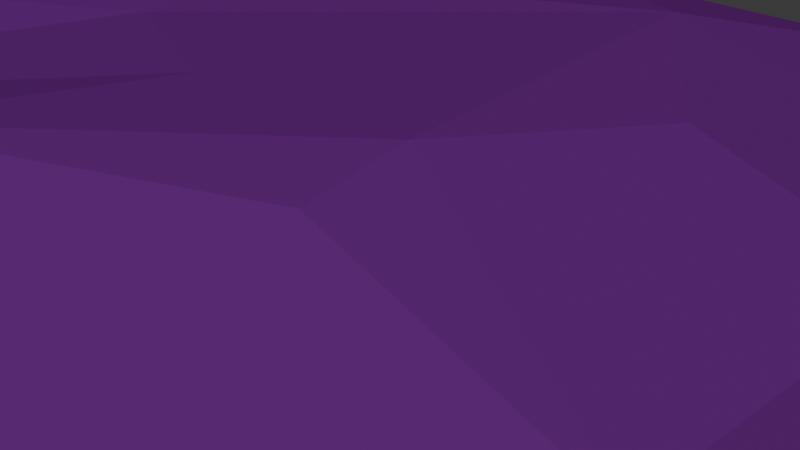 # Source: rock_floor.blend  (saved by Blender 4.2.66; exported with 4.5.12 LTS)
import bpy
from mathutils import Matrix  # noqa: F401  (used for matrix-valued properties, if any)

bpy.ops.wm.read_factory_settings(use_empty=True)
scene = bpy.context.scene
scene.name = 'Scene'

# ---- collections
col_collection = bpy.data.collections.new('Collection'); scene.collection.children.link(col_collection)

# ---- materials (node trees are filled in below, after node groups)
mat_material_001 = bpy.data.materials.new('Material.001')

# ---- material node trees
mat_material_001.use_nodes = True; mat_material_001.node_tree.nodes.clear()
_N = mat_material_001.node_tree.nodes; _L = mat_material_001.node_tree.links
n0 = _N.new('ShaderNodeBsdfPrincipled'); n0.name = 'Principled BSDF'; n0.location = (-340, 638)
n0.inputs[0].default_value = (0.1292, 0.01672, 0.1986, 1.0)
n0.inputs[2].default_value = 1.0
n0.inputs[3].default_value = 1.0
n0.inputs[22].default_value = (0.1651, 0.03478, 0.308, 1.0)
n1 = _N.new('ShaderNodeOutputMaterial'); n1.name = 'Material Output'; n1.location = (62, 498)
_L.new(n0.outputs[0], n1.inputs[0])
n1.is_active_output = True

# ---- world
world_world = bpy.data.worlds.new('World'); scene.world = world_world
world_world.use_nodes = True; world_world.node_tree.nodes.clear()
_N = world_world.node_tree.nodes; _L = world_world.node_tree.links
n0 = _N.new('ShaderNodeOutputWorld'); n0.name = 'World Output'; n0.location = (300, 300)
n1 = _N.new('ShaderNodeBackground'); n1.name = 'Background'; n1.location = (10, 300)
n1.inputs[0].default_value = (0.05088, 0.05088, 0.05088, 1.0)
_L.new(n1.outputs[0], n0.inputs[0])
n0.is_active_output = True
world_world.color = (0.05088, 0.05088, 0.05088)
world_world.sun_shadow_jitter_overblur = 0.0

# ---- cameras
cam_camera = bpy.data.cameras.new('Camera')
cam_camera.clip_end = 100.0
cam_camera.ortho_scale = 7.314

# ---- lights
light_point = bpy.data.lights.new('Point', 'AREA')
light_point.energy = 1061.0

# ---- meshes
me_icosphere_003 = bpy.data.meshes.new('Icosphere.003')
me_icosphere_003.from_pydata([(1.009, 0.7328, -9.696), (6.629, -6.926, -1.113), (-2.122, -8.903, -3.434), (-9.123, -0.7328, -3.434), (-2.122, 8.903, -3.434), (7.939, 4.861, -4.227), (1.278, -6.319, 6.417), (-7.272, -5.284, 4.495), (-7.272, 5.284, 4.495), (2.778, 8.549, 4.495), (8.989, 0.0, 4.495), (-0.1141, -0.09013, 8.833), (-0.2387, -4.572, -8.549), (5.283, -2.373, -7.779), (3.05, -8.012, -3.483), (8.787, -0.7328, -4.037), (4.982, 3.62, -7.592), (-4.037, 0.0, -8.903), (-6.678, -5.758, -4.037), (-0.624, 5.758, -7.779), (-5.669, 5.025, -6.054), (3.493, 8.284, -4.259), (9.558, -3.106, 0.0), (10.1, 3.493, -3.36), (0.0, -10.05, 0.0), (4.372, -7.628, 2.349), (-9.558, -3.106, 0.0), (-5.907, -8.131, 0.0), (-5.907, 8.131, 0.0), (-9.558, 3.106, 0.0), (6.25, 8.781, -0.9401), (0.0, 10.05, 0.0), (7.335, -5.523, 0.8078), (-2.642, -8.131, 5.284), (-8.549, 0.0, 5.284), (-2.642, 8.131, 5.284), (7.063, 5.112, 2.817), (-0.8885, -3.098, 9.194), (-5.084, -4.639, 6.772), (1.633, 5.025, 8.549), (2.812, -1.241, 8.807), (5.869, -1.577, 6.339), (7.157, 0.0, 6.499), (5.911, 1.801, 6.53), (3.651, 2.247, 8.549), (2.612, 0.0, 9.308), (-7.317, 0.5683, 5.699), (-5.67, -1.073, 8.373), (-2.794, 0.9419, 8.043), (-2.697, 2.934, 8.317), (-4.036, 4.206, 6.023), (-6.579, 4.209, 5.091)], [], [(0, 13, 12), (1, 13, 15), (0, 12, 17), (0, 17, 19), (0, 19, 16), (1, 15, 22), (2, 14, 24), (3, 18, 26), (4, 20, 28), (5, 21, 30), (1, 22, 25), (2, 24, 27), (3, 26, 29), (4, 28, 31), (5, 30, 23), (6, 32, 37), (7, 33, 38), (39, 49, 48, 11), (9, 35, 39), (45, 44, 39, 11), (44, 43, 36, 39), (37, 32, 41, 40), (36, 9, 39), (39, 35, 50, 49), (48, 47, 38, 11), (47, 46, 34, 38), (8, 34, 46, 51), (34, 7, 38), (38, 37, 11), (38, 33, 37), (33, 6, 37), (10, 36, 43, 42), (32, 10, 42, 41), (23, 36, 10), (23, 30, 36), (30, 9, 36), (31, 35, 9), (31, 28, 35), (28, 8, 35), (29, 34, 8), (29, 26, 34), (26, 7, 34), (27, 33, 7), (27, 24, 33), (24, 6, 33), (25, 32, 6), (25, 22, 32), (22, 10, 32), (30, 31, 9), (30, 21, 31), (21, 4, 31), (28, 29, 8), (28, 20, 29), (20, 3, 29), (26, 27, 7), (26, 18, 27), (18, 2, 27), (24, 25, 6), (24, 14, 25), (14, 1, 25), (22, 23, 10), (22, 15, 23), (15, 5, 23), (16, 21, 5), (16, 19, 21), (19, 4, 21), (19, 20, 4), (19, 17, 20), (17, 3, 20), (17, 18, 3), (17, 12, 18), (12, 2, 18), (15, 16, 5), (15, 13, 16), (13, 0, 16), (12, 14, 2), (12, 13, 14), (13, 1, 14), (40, 41, 42, 43, 44, 45), (37, 40, 45, 11), (46, 47, 48, 49, 50, 51), (35, 8, 51, 50)])
_uv = me_icosphere_003.uv_layers.new(name='UVMap')
_uv.uv.foreach_set('vector', [0.1992, -0.004278, 0.2453, 0.08014, 0.1578, 0.07873, 0.2502, 0.2023, 0.3289, 0.09731, 0.3529, 0.176, 0.9091, -0.0184, 0.9624, 0.06105, 0.8744, 0.06015, 0.7099, -0.004278, 0.762, 0.06015, 0.6626, 0.0808, 0.5347, 0.01858, 0.5802, 0.09731, 0.4893, 0.09731, 0.2502, 0.2023, 0.3529, 0.176, 0.3182, 0.2362, 0.1016, 0.176, 0.1886, 0.1866, 0.1364, 0.2362, 0.8289, 0.176, 0.9198, 0.176, 0.8636, 0.2362, 0.6256, 0.176, 0.7165, 0.1389, 0.6818, 0.2362, 0.4438, 0.176, 0.5347, 0.176, 0.5, 0.2362, 0.2502, 0.2023, 0.3182, 0.2362, 0.2107, 0.2811, 0.1016, 0.176, 0.1364, 0.2362, 0.04546, 0.2362, 0.8289, 0.176, 0.8636, 0.2362, 0.7727, 0.2362, 0.6256, 0.176, 0.6818, 0.2362, 0.5909, 0.2362, 0.4438, 0.176, 0.5, 0.2362, 0.4091, 0.2362, 0.1778, 0.3641, 0.2727, 0.3149, 0.2271, 0.4473, 0.0, 0.3149, 0.09091, 0.3149, 0.03589, 0.3771, 0.5909, 0.3937, 0.6493, 0.3937, 0.6621, 0.4279, 0.6364, 0.4724, 0.5455, 0.3149, 0.6364, 0.3149, 0.5909, 0.3937, 0.4321, 0.4335, 0.4497, 0.3937, 0.5, 0.3937, 0.4545, 0.4724, 0.4497, 0.3937, 0.4251, 0.3659, 0.4545, 0.3149, 0.5, 0.3937, 0.2271, 0.4473, 0.2727, 0.3149, 0.3052, 0.3712, 0.2817, 0.4151, 0.4545, 0.3149, 0.5455, 0.3149, 0.5, 0.3937, 0.5909, 0.3937, 0.6364, 0.3149, 0.664, 0.3627, 0.6493, 0.3937, 0.7925, 0.4279, 0.8133, 0.387, 0.8732, 0.3771, 0.8182, 0.4724, 0.8133, 0.387, 0.8027, 0.3418, 0.8182, 0.3149, 0.8732, 0.3771, 0.7273, 0.3149, 0.8182, 0.3149, 0.8027, 0.3418, 0.7408, 0.3383, 0.8182, 0.3149, 0.9091, 0.3149, 0.8732, 0.3771, 0.03589, 0.3771, 0.09076, 0.4175, 0.09091, 0.4724, 0.03589, 0.3771, 0.09091, 0.3149, 0.09076, 0.4175, 0.09091, 0.3149, 0.1778, 0.3641, 0.09076, 0.4175, 0.3636, 0.3149, 0.4545, 0.3149, 0.4251, 0.3659, 0.3861, 0.3538, 0.2727, 0.3149, 0.3636, 0.3149, 0.3412, 0.3538, 0.3052, 0.3712, 0.4091, 0.2362, 0.4545, 0.3149, 0.3636, 0.3149, 0.4091, 0.2362, 0.5, 0.2362, 0.4545, 0.3149, 0.5, 0.2362, 0.5455, 0.3149, 0.4545, 0.3149, 0.5909, 0.2362, 0.6364, 0.3149, 0.5455, 0.3149, 0.5909, 0.2362, 0.6818, 0.2362, 0.6364, 0.3149, 0.6818, 0.2362, 0.7273, 0.3149, 0.6364, 0.3149, 0.7727, 0.2362, 0.8182, 0.3149, 0.7273, 0.3149, 0.7727, 0.2362, 0.8636, 0.2362, 0.8182, 0.3149, 0.8636, 0.2362, 0.9091, 0.3149, 0.8182, 0.3149, 0.04546, 0.2362, 0.09091, 0.3149, 0.0, 0.3149, 0.04546, 0.2362, 0.1364, 0.2362, 0.09091, 0.3149, 0.1364, 0.2362, 0.1778, 0.3641, 0.09091, 0.3149, 0.2107, 0.2811, 0.2727, 0.3149, 0.1778, 0.3641, 0.2107, 0.2811, 0.3182, 0.2362, 0.2727, 0.3149, 0.3182, 0.2362, 0.3636, 0.3149, 0.2727, 0.3149, 0.5, 0.2362, 0.5909, 0.2362, 0.5455, 0.3149, 0.5, 0.2362, 0.5347, 0.176, 0.5909, 0.2362, 0.5347, 0.176, 0.6256, 0.176, 0.5909, 0.2362, 0.6818, 0.2362, 0.7727, 0.2362, 0.7273, 0.3149, 0.6818, 0.2362, 0.7165, 0.1389, 0.7727, 0.2362, 0.7165, 0.1389, 0.8289, 0.176, 0.7727, 0.2362, 0.8636, 0.2362, 0.9545, 0.2362, 0.9091, 0.3149, 0.8636, 0.2362, 0.9198, 0.176, 0.9545, 0.2362, 0.9198, 0.176, 1.014, 0.1685, 0.9545, 0.2362, 0.1364, 0.2362, 0.2107, 0.2811, 0.1778, 0.3641, 0.1364, 0.2362, 0.1886, 0.1866, 0.2107, 0.2811, 0.1886, 0.1866, 0.2502, 0.2023, 0.2107, 0.2811, 0.3182, 0.2362, 0.4091, 0.2362, 0.3636, 0.3149, 0.3182, 0.2362, 0.3529, 0.176, 0.4091, 0.2362, 0.3529, 0.176, 0.4438, 0.176, 0.4091, 0.2362, 0.4893, 0.09731, 0.5347, 0.176, 0.4438, 0.176, 0.4893, 0.09731, 0.5802, 0.09731, 0.5347, 0.176, 0.5802, 0.09731, 0.6256, 0.176, 0.5347, 0.176, 0.6626, 0.0808, 0.7165, 0.1389, 0.6256, 0.176, 0.6626, 0.0808, 0.762, 0.06015, 0.7165, 0.1389, 0.762, 0.06015, 0.8289, 0.176, 0.7165, 0.1389, 0.8744, 0.06015, 0.9198, 0.176, 0.8289, 0.176, 0.8744, 0.06015, 0.9624, 0.06105, 0.9198, 0.176, 0.9624, 0.06105, 1.014, 0.1685, 0.9198, 0.176, 0.3529, 0.176, 0.4198, 0.09731, 0.4438, 0.176, 0.3529, 0.176, 0.3289, 0.09731, 0.4198, 0.09731, 0.3289, 0.09731, 0.3744, 0.01858, 0.4198, 0.09731, 0.1578, 0.07873, 0.1886, 0.1866, 0.1016, 0.176, 0.1578, 0.07873, 0.2453, 0.08014, 0.1886, 0.1866, 0.2453, 0.08014, 0.2502, 0.2023, 0.1886, 0.1866, 0.2817, 0.4151, 0.3052, 0.3712, 0.3412, 0.3538, 0.4251, 0.3659, 0.4497, 0.3937, 0.4321, 0.4335, 0.2271, 0.4473, 0.2817, 0.4151, 0.2952, 0.4335, 0.2727, 0.4724, 0.8027, 0.3418, 0.8133, 0.387, 0.7925, 0.4279, 0.6493, 0.3937, 0.664, 0.3627, 0.7138, 0.3383, 0.6364, 0.3149, 0.7273, 0.3149, 0.7138, 0.3383, 0.664, 0.3627])
_ca = me_icosphere_003.color_attributes.new('Attribute', 'BYTE_COLOR', 'CORNER')
_ca.data.foreach_set('color', [1.0, 1.0, 1.0, 1.0, 1.0, 1.0, 1.0, 1.0, 1.0, 1.0, 1.0, 1.0, 1.0, 1.0, 1.0, 1.0, 1.0, 1.0, 1.0, 1.0, 1.0, 1.0, 1.0, 1.0, 1.0, 1.0, 1.0, 1.0, 1.0, 1.0, 1.0, 1.0, 1.0, 1.0, 1.0, 1.0, 1.0, 1.0, 1.0, 1.0, 1.0, 1.0, 1.0, 1.0, 1.0, 1.0, 1.0, 1.0, 1.0, 1.0, 1.0, 1.0, 1.0, 1.0, 1.0, 1.0, 1.0, 1.0, 1.0, 1.0, 1.0, 1.0, 1.0, 1.0, 1.0, 1.0, 1.0, 1.0, 1.0, 1.0, 1.0, 1.0, 1.0, 1.0, 1.0, 1.0, 1.0, 1.0, 1.0, 1.0, 1.0, 1.0, 1.0, 1.0, 1.0, 1.0, 1.0, 1.0, 1.0, 1.0, 1.0, 1.0, 1.0, 1.0, 1.0, 1.0, 1.0, 1.0, 1.0, 1.0, 1.0, 1.0, 1.0, 1.0, 1.0, 1.0, 1.0, 1.0, 1.0, 1.0, 1.0, 1.0, 1.0, 1.0, 1.0, 1.0, 1.0, 1.0, 1.0, 1.0, 1.0, 1.0, 1.0, 1.0, 1.0, 1.0, 1.0, 1.0, 1.0, 1.0, 1.0, 1.0, 1.0, 1.0, 1.0, 1.0, 1.0, 1.0, 1.0, 1.0, 1.0, 1.0, 1.0, 1.0, 1.0, 1.0, 1.0, 1.0, 1.0, 1.0, 1.0, 1.0, 1.0, 1.0, 1.0, 1.0, 1.0, 1.0, 1.0, 1.0, 1.0, 1.0, 1.0, 1.0, 1.0, 1.0, 1.0, 1.0, 1.0, 1.0, 1.0, 1.0, 1.0, 1.0, 1.0, 1.0, 1.0, 1.0, 1.0, 1.0, 1.0, 1.0, 1.0, 1.0, 1.0, 1.0, 1.0, 1.0, 1.0, 1.0, 1.0, 1.0, 1.0, 1.0, 1.0, 1.0, 1.0, 1.0, 1.0, 1.0, 1.0, 1.0, 1.0, 1.0, 1.0, 1.0, 1.0, 1.0, 1.0, 1.0, 1.0, 1.0, 1.0, 1.0, 1.0, 1.0, 1.0, 1.0, 1.0, 1.0, 1.0, 1.0, 1.0, 1.0, 1.0, 1.0, 1.0, 1.0, 1.0, 1.0, 1.0, 1.0, 1.0, 1.0, 1.0, 1.0, 1.0, 1.0, 1.0, 1.0, 1.0, 1.0, 1.0, 1.0, 1.0, 1.0, 1.0, 1.0, 1.0, 1.0, 1.0, 1.0, 1.0, 1.0, 1.0, 1.0, 1.0, 1.0, 1.0, 1.0, 1.0, 1.0, 1.0, 1.0, 1.0, 1.0, 1.0, 1.0, 1.0, 1.0, 1.0, 1.0, 1.0, 1.0, 1.0, 1.0, 1.0, 1.0, 1.0, 1.0, 1.0, 1.0, 1.0, 1.0, 1.0, 1.0, 1.0, 1.0, 1.0, 1.0, 1.0, 1.0, 1.0, 1.0, 1.0, 1.0, 1.0, 1.0, 1.0, 1.0, 1.0, 1.0, 1.0, 1.0, 1.0, 1.0, 1.0, 1.0, 1.0, 1.0, 1.0, 1.0, 1.0, 1.0, 1.0, 1.0, 1.0, 1.0, 1.0, 1.0, 1.0, 1.0, 1.0, 1.0, 1.0, 1.0, 1.0, 1.0, 1.0, 1.0, 1.0, 1.0, 1.0, 1.0, 1.0, 1.0, 1.0, 1.0, 1.0, 1.0, 1.0, 1.0, 1.0, 1.0, 1.0, 1.0, 1.0, 1.0, 1.0, 1.0, 1.0, 1.0, 1.0, 1.0, 1.0, 1.0, 1.0, 1.0, 1.0, 1.0, 1.0, 1.0, 1.0, 1.0, 1.0, 1.0, 1.0, 1.0, 1.0, 1.0, 1.0, 1.0, 1.0, 1.0, 1.0, 1.0, 1.0, 1.0, 1.0, 1.0, 1.0, 1.0, 1.0, 1.0, 1.0, 1.0, 1.0, 1.0, 1.0, 1.0, 1.0, 1.0, 1.0, 1.0, 1.0, 1.0, 1.0, 1.0, 1.0, 1.0, 1.0, 1.0, 1.0, 1.0, 1.0, 1.0, 1.0, 1.0, 1.0, 1.0, 1.0, 1.0, 1.0, 1.0, 1.0, 1.0, 1.0, 1.0, 1.0, 1.0, 1.0, 1.0, 1.0, 1.0, 1.0, 1.0, 1.0, 1.0, 1.0, 1.0, 1.0, 1.0, 1.0, 1.0, 1.0, 1.0, 1.0, 1.0, 1.0, 1.0, 1.0, 1.0, 1.0, 1.0, 1.0, 1.0, 1.0, 1.0, 1.0, 1.0, 1.0, 1.0, 1.0, 1.0, 1.0, 1.0, 1.0, 1.0, 1.0, 1.0, 1.0, 1.0, 1.0, 1.0, 1.0, 1.0, 1.0, 1.0, 1.0, 1.0, 1.0, 1.0, 1.0, 1.0, 1.0, 1.0, 1.0, 1.0, 1.0, 1.0, 1.0, 1.0, 1.0, 1.0, 1.0, 1.0, 1.0, 1.0, 1.0, 1.0, 1.0, 1.0, 1.0, 1.0, 1.0, 1.0, 1.0, 1.0, 1.0, 1.0, 1.0, 1.0, 1.0, 1.0, 1.0, 1.0, 1.0, 1.0, 1.0, 1.0, 1.0, 1.0, 1.0, 1.0, 1.0, 1.0, 1.0, 1.0, 1.0, 1.0, 1.0, 1.0, 1.0, 1.0, 1.0, 1.0, 1.0, 1.0, 1.0, 1.0, 1.0, 1.0, 1.0, 1.0, 1.0, 1.0, 1.0, 1.0, 1.0, 1.0, 1.0, 1.0, 1.0, 1.0, 1.0, 1.0, 1.0, 1.0, 1.0, 1.0, 1.0, 1.0, 1.0, 1.0, 1.0, 1.0, 1.0, 1.0, 1.0, 1.0, 1.0, 1.0, 1.0, 1.0, 1.0, 1.0, 1.0, 1.0, 1.0, 1.0, 1.0, 1.0, 1.0, 1.0, 1.0, 1.0, 1.0, 1.0, 1.0, 1.0, 1.0, 1.0, 1.0, 1.0, 1.0, 1.0, 1.0, 1.0, 1.0, 1.0, 1.0, 1.0, 1.0, 1.0, 1.0, 1.0, 1.0, 1.0, 1.0, 1.0, 1.0, 1.0, 1.0, 1.0, 1.0, 1.0, 1.0, 1.0, 1.0, 1.0, 1.0, 1.0, 1.0, 1.0, 1.0, 1.0, 1.0, 1.0, 1.0, 1.0, 1.0, 1.0, 1.0, 1.0, 1.0, 1.0, 1.0, 1.0, 1.0, 1.0, 1.0, 1.0, 1.0, 1.0, 1.0, 1.0, 1.0, 1.0, 1.0, 1.0, 1.0, 1.0, 1.0, 1.0, 1.0, 1.0, 1.0, 1.0, 1.0, 1.0, 1.0, 1.0, 1.0, 1.0, 1.0, 1.0, 1.0, 1.0, 1.0, 1.0, 1.0, 1.0, 1.0, 1.0, 1.0, 1.0, 1.0, 1.0, 1.0, 1.0, 1.0, 1.0, 1.0, 1.0, 1.0, 1.0, 1.0, 1.0, 1.0, 1.0, 1.0, 1.0, 1.0, 1.0, 1.0, 1.0, 1.0, 1.0, 1.0, 1.0, 1.0, 1.0, 1.0, 1.0, 1.0, 1.0, 1.0, 1.0, 1.0, 1.0, 1.0, 1.0, 1.0, 1.0, 1.0, 1.0, 1.0, 1.0, 1.0, 1.0, 1.0, 1.0, 1.0, 1.0, 1.0, 1.0, 1.0, 1.0, 1.0, 1.0, 1.0, 1.0, 1.0, 1.0, 1.0, 1.0, 1.0, 1.0, 1.0, 1.0, 1.0, 1.0, 1.0, 1.0, 1.0, 1.0, 1.0, 1.0, 1.0, 1.0, 1.0, 1.0, 1.0, 1.0, 1.0, 1.0, 1.0, 1.0, 1.0, 1.0, 1.0, 1.0, 1.0, 1.0, 1.0, 1.0, 1.0, 1.0, 1.0, 1.0, 1.0, 1.0, 1.0, 1.0, 1.0, 1.0, 1.0, 1.0, 1.0, 1.0, 1.0, 1.0, 1.0, 1.0, 1.0, 1.0, 1.0, 1.0, 1.0, 1.0, 1.0, 1.0, 1.0, 1.0, 1.0, 1.0, 1.0, 1.0, 1.0, 1.0, 1.0, 1.0, 1.0, 1.0, 1.0, 1.0, 1.0, 1.0, 1.0, 1.0, 1.0, 1.0, 1.0, 1.0, 1.0, 1.0, 1.0, 1.0, 1.0, 1.0, 1.0, 1.0, 1.0, 1.0, 1.0, 1.0, 1.0, 1.0, 1.0, 1.0, 1.0, 1.0, 1.0, 1.0, 1.0, 1.0, 1.0, 1.0, 1.0, 1.0, 1.0, 1.0, 1.0, 1.0, 1.0, 1.0, 1.0, 1.0, 1.0, 1.0, 1.0, 1.0, 1.0, 1.0, 1.0, 1.0, 1.0, 1.0, 1.0, 1.0, 1.0, 1.0, 1.0, 1.0, 1.0, 1.0, 1.0, 1.0, 1.0, 1.0, 1.0, 1.0, 1.0, 1.0, 1.0, 1.0, 1.0, 1.0, 1.0, 1.0, 1.0, 1.0, 1.0, 1.0, 1.0, 1.0, 1.0, 1.0, 1.0, 1.0, 1.0, 1.0, 1.0, 1.0, 1.0, 1.0, 1.0, 1.0, 1.0, 1.0, 1.0, 1.0, 1.0, 1.0, 1.0, 1.0, 1.0, 1.0, 1.0, 1.0, 1.0, 1.0, 1.0, 1.0, 1.0, 1.0, 1.0, 1.0, 1.0, 1.0, 1.0, 1.0, 1.0, 1.0, 1.0, 1.0, 1.0, 1.0, 1.0, 1.0, 1.0, 1.0, 1.0, 1.0, 1.0, 1.0, 1.0, 1.0, 1.0, 1.0, 1.0, 1.0, 1.0, 1.0, 1.0, 1.0, 1.0, 1.0, 1.0, 1.0, 1.0, 1.0, 1.0, 1.0, 1.0, 1.0, 1.0, 1.0, 1.0, 1.0, 1.0, 1.0, 1.0, 1.0, 1.0, 1.0, 1.0, 1.0, 1.0, 1.0, 1.0, 1.0, 1.0, 1.0, 1.0, 1.0, 1.0, 1.0, 1.0, 1.0, 1.0, 1.0, 1.0, 1.0, 1.0, 1.0, 1.0, 1.0, 1.0, 1.0, 1.0, 1.0, 1.0, 1.0, 1.0, 1.0, 1.0, 1.0, 1.0, 1.0, 1.0, 1.0, 1.0, 1.0, 1.0, 1.0, 1.0, 1.0, 1.0, 1.0, 1.0, 1.0, 1.0, 1.0, 1.0, 1.0, 1.0, 1.0, 1.0, 1.0, 1.0, 1.0, 1.0, 1.0, 1.0, 1.0, 1.0, 1.0, 1.0, 1.0, 1.0, 1.0, 1.0, 1.0, 1.0, 1.0, 1.0, 1.0, 1.0, 1.0, 1.0, 1.0, 1.0, 1.0, 1.0, 1.0, 1.0, 1.0, 1.0, 1.0, 1.0, 1.0, 1.0, 1.0, 1.0, 1.0, 1.0, 1.0, 1.0, 1.0, 1.0, 1.0, 1.0, 1.0, 1.0, 1.0])
me_icosphere_003.materials.append(mat_material_001)
me_icosphere_003.update()

# ---- objects
ob_camera = bpy.data.objects.new('Camera', cam_camera)
ob_icosphere = bpy.data.objects.new('Icosphere', me_icosphere_003)
ob_point = bpy.data.objects.new('Point', light_point)

# ---- transforms, parenting, visibility, modifiers, constraints
ob_camera.location = (7.359, -6.926, 4.958)
ob_camera.rotation_euler = (1.109, 0.0, 0.8149)
ob_camera.lock_rotations_4d = False
ob_camera.empty_display_type = 'ARROWS'
ob_camera.color = (0.0, 0.0, 0.0, 0.0)
ob_camera.hide_render = True
ob_camera.display_type = 'WIRE'
ob_camera.lineart.crease_threshold = 0.0
ob_icosphere.location = (-0.9578, -1.45, -0.2956)
ob_icosphere.delta_scale = (1.0, 1.0, 0.22)
ob_point.location = (-1.645, 13.41, 15.41)
ob_point.rotation_euler = (0.5949, -0.9132, -2.053)
ob_point.hide_render = True

# ---- collection membership
col_collection.objects.link(ob_camera)
col_collection.objects.link(ob_icosphere)
col_collection.objects.link(ob_point)

# ---- scene / render settings (as saved in the file)
scene.camera = ob_camera
scene.frame_start = 1; scene.frame_end = 250; scene.frame_set(125)
scene.render.engine = 'BLENDER_EEVEE_NEXT'
bpy.context.view_layer.update()

# ---- added for rendering (the .blend has no usable light): sun
light_auto_sun = bpy.data.lights.new('AutoSun', 'SUN')
light_auto_sun.energy = 3.0
light_auto_sun.angle = 0.0523599
ob_auto_sun = bpy.data.objects.new('AutoSun', light_auto_sun)
scene.collection.objects.link(ob_auto_sun)
ob_auto_sun.rotation_euler = (0.872665, 0.174533, 0.523599)
bpy.context.view_layer.update()
